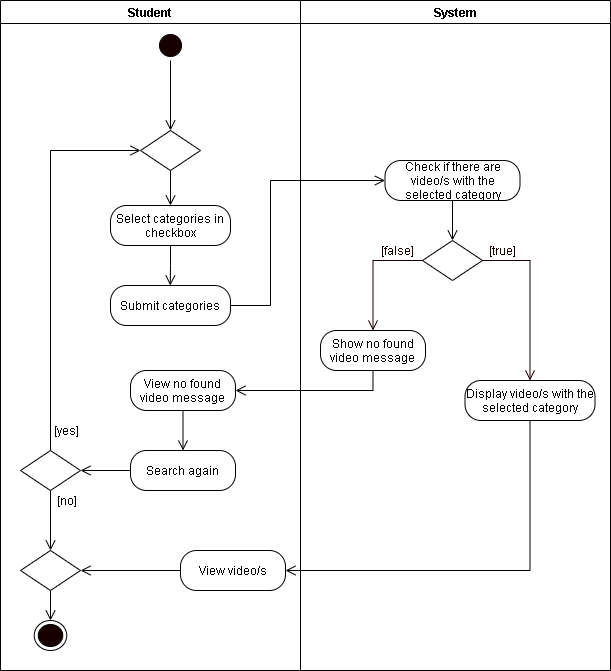

The diagram above was exported from draw.io. Its source (the exported page's mxGraphModel, read from the mxfile embedded in the PNG):
<mxGraphModel dx="926" dy="626" grid="1" gridSize="10" guides="1" tooltips="1" connect="1" arrows="1" fold="1" page="1" pageScale="1" pageWidth="850" pageHeight="1100" math="0" shadow="0">
  <root>
    <mxCell id="rMf--fXQGFweVD6SklOl-0" />
    <mxCell id="rMf--fXQGFweVD6SklOl-1" parent="rMf--fXQGFweVD6SklOl-0" />
    <mxCell id="BJPpNezhkRgE8ATxVfHn-0" value="Student" style="swimlane;startSize=23;" parent="rMf--fXQGFweVD6SklOl-1" vertex="1">
      <mxGeometry x="40" y="10" width="300" height="670" as="geometry" />
    </mxCell>
    <mxCell id="BJPpNezhkRgE8ATxVfHn-1" style="edgeStyle=orthogonalEdgeStyle;rounded=0;orthogonalLoop=1;jettySize=auto;html=1;exitX=0.5;exitY=1;exitDx=0;exitDy=0;entryX=0.5;entryY=0;entryDx=0;entryDy=0;endArrow=open;endFill=0;endSize=8;" parent="BJPpNezhkRgE8ATxVfHn-0" source="BJPpNezhkRgE8ATxVfHn-2" target="BJPpNezhkRgE8ATxVfHn-42" edge="1">
      <mxGeometry relative="1" as="geometry">
        <mxPoint x="170" y="110" as="targetPoint" />
      </mxGeometry>
    </mxCell>
    <mxCell id="BJPpNezhkRgE8ATxVfHn-2" value="" style="ellipse;html=1;shape=startState;fillColor=#190000;" parent="BJPpNezhkRgE8ATxVfHn-0" vertex="1">
      <mxGeometry x="155" y="30" width="30" height="30" as="geometry" />
    </mxCell>
    <mxCell id="BJPpNezhkRgE8ATxVfHn-9" value="Select categories in checkbox" style="rounded=1;whiteSpace=wrap;html=1;arcSize=40;" parent="BJPpNezhkRgE8ATxVfHn-0" vertex="1">
      <mxGeometry x="110" y="205" width="120" height="40" as="geometry" />
    </mxCell>
    <mxCell id="BJPpNezhkRgE8ATxVfHn-37" value="Submit categories" style="rounded=1;whiteSpace=wrap;html=1;arcSize=40;" parent="BJPpNezhkRgE8ATxVfHn-0" vertex="1">
      <mxGeometry x="110" y="285" width="120" height="40" as="geometry" />
    </mxCell>
    <mxCell id="BJPpNezhkRgE8ATxVfHn-43" style="edgeStyle=orthogonalEdgeStyle;rounded=0;orthogonalLoop=1;jettySize=auto;html=1;exitX=0.5;exitY=1;exitDx=0;exitDy=0;entryX=0.5;entryY=0;entryDx=0;entryDy=0;endArrow=open;endFill=0;endSize=8;" parent="BJPpNezhkRgE8ATxVfHn-0" source="BJPpNezhkRgE8ATxVfHn-42" target="BJPpNezhkRgE8ATxVfHn-9" edge="1">
      <mxGeometry relative="1" as="geometry" />
    </mxCell>
    <mxCell id="BJPpNezhkRgE8ATxVfHn-42" value="" style="rhombus;whiteSpace=wrap;html=1;" parent="BJPpNezhkRgE8ATxVfHn-0" vertex="1">
      <mxGeometry x="140" y="130" width="60" height="40" as="geometry" />
    </mxCell>
    <mxCell id="BJPpNezhkRgE8ATxVfHn-45" style="edgeStyle=orthogonalEdgeStyle;rounded=0;orthogonalLoop=1;jettySize=auto;html=1;exitX=0.5;exitY=0;exitDx=0;exitDy=0;entryX=0;entryY=0.5;entryDx=0;entryDy=0;endArrow=open;endFill=0;endSize=8;" parent="BJPpNezhkRgE8ATxVfHn-0" source="BJPpNezhkRgE8ATxVfHn-22" target="BJPpNezhkRgE8ATxVfHn-42" edge="1">
      <mxGeometry relative="1" as="geometry" />
    </mxCell>
    <mxCell id="ROB7PAyvhbq-px4vjKAX-2" style="edgeStyle=orthogonalEdgeStyle;rounded=0;orthogonalLoop=1;jettySize=auto;html=1;exitX=0.5;exitY=1;exitDx=0;exitDy=0;entryX=0.5;entryY=0;entryDx=0;entryDy=0;endArrow=open;endFill=0;endSize=8;" parent="BJPpNezhkRgE8ATxVfHn-0" source="BJPpNezhkRgE8ATxVfHn-22" target="ROB7PAyvhbq-px4vjKAX-0" edge="1">
      <mxGeometry relative="1" as="geometry" />
    </mxCell>
    <mxCell id="BJPpNezhkRgE8ATxVfHn-22" value="" style="rhombus;whiteSpace=wrap;html=1;" parent="BJPpNezhkRgE8ATxVfHn-0" vertex="1">
      <mxGeometry x="20" y="450" width="60" height="40" as="geometry" />
    </mxCell>
    <mxCell id="BJPpNezhkRgE8ATxVfHn-24" value="[yes]" style="text;html=1;align=center;verticalAlign=middle;resizable=0;points=[];autosize=1;strokeColor=none;rotation=0;" parent="BJPpNezhkRgE8ATxVfHn-0" vertex="1">
      <mxGeometry x="46.25" y="420" width="40" height="20" as="geometry" />
    </mxCell>
    <mxCell id="BJPpNezhkRgE8ATxVfHn-25" value="[no]" style="text;html=1;align=center;verticalAlign=middle;resizable=0;points=[];autosize=1;strokeColor=none;rotation=0;" parent="BJPpNezhkRgE8ATxVfHn-0" vertex="1">
      <mxGeometry x="46.25" y="490" width="40" height="20" as="geometry" />
    </mxCell>
    <mxCell id="ROB7PAyvhbq-px4vjKAX-11" style="edgeStyle=orthogonalEdgeStyle;rounded=0;orthogonalLoop=1;jettySize=auto;html=1;exitX=0.5;exitY=1;exitDx=0;exitDy=0;entryX=0.5;entryY=0;entryDx=0;entryDy=0;endArrow=open;endFill=0;endSize=8;" parent="BJPpNezhkRgE8ATxVfHn-0" source="ROB7PAyvhbq-px4vjKAX-0" target="BJPpNezhkRgE8ATxVfHn-23" edge="1">
      <mxGeometry relative="1" as="geometry" />
    </mxCell>
    <mxCell id="ROB7PAyvhbq-px4vjKAX-0" value="" style="rhombus;whiteSpace=wrap;html=1;" parent="BJPpNezhkRgE8ATxVfHn-0" vertex="1">
      <mxGeometry x="20" y="550" width="60" height="40" as="geometry" />
    </mxCell>
    <mxCell id="ROB7PAyvhbq-px4vjKAX-6" style="edgeStyle=orthogonalEdgeStyle;rounded=0;orthogonalLoop=1;jettySize=auto;html=1;exitX=0;exitY=0.5;exitDx=0;exitDy=0;entryX=1;entryY=0.5;entryDx=0;entryDy=0;endArrow=open;endFill=0;endSize=8;" parent="BJPpNezhkRgE8ATxVfHn-0" source="CZJqcjFPX6GzXnORi9Cq-4" target="BJPpNezhkRgE8ATxVfHn-22" edge="1">
      <mxGeometry relative="1" as="geometry" />
    </mxCell>
    <mxCell id="CZJqcjFPX6GzXnORi9Cq-5" style="edgeStyle=orthogonalEdgeStyle;rounded=0;orthogonalLoop=1;jettySize=auto;html=1;exitX=0.5;exitY=1;exitDx=0;exitDy=0;entryX=0.5;entryY=0;entryDx=0;entryDy=0;endArrow=open;endFill=0;endSize=8;" edge="1" parent="BJPpNezhkRgE8ATxVfHn-0" source="ROB7PAyvhbq-px4vjKAX-4" target="CZJqcjFPX6GzXnORi9Cq-4">
      <mxGeometry relative="1" as="geometry" />
    </mxCell>
    <mxCell id="ROB7PAyvhbq-px4vjKAX-4" value="View no found video message" style="rounded=1;whiteSpace=wrap;html=1;arcSize=40;" parent="BJPpNezhkRgE8ATxVfHn-0" vertex="1">
      <mxGeometry x="130" y="370" width="105" height="40" as="geometry" />
    </mxCell>
    <mxCell id="ROB7PAyvhbq-px4vjKAX-9" style="edgeStyle=orthogonalEdgeStyle;rounded=0;orthogonalLoop=1;jettySize=auto;html=1;exitX=0;exitY=0.5;exitDx=0;exitDy=0;endArrow=open;endFill=0;endSize=8;" parent="BJPpNezhkRgE8ATxVfHn-0" source="ROB7PAyvhbq-px4vjKAX-7" target="ROB7PAyvhbq-px4vjKAX-0" edge="1">
      <mxGeometry relative="1" as="geometry" />
    </mxCell>
    <mxCell id="ROB7PAyvhbq-px4vjKAX-7" value="View video/s" style="rounded=1;whiteSpace=wrap;html=1;arcSize=40;" parent="BJPpNezhkRgE8ATxVfHn-0" vertex="1">
      <mxGeometry x="180" y="550" width="105" height="40" as="geometry" />
    </mxCell>
    <mxCell id="BJPpNezhkRgE8ATxVfHn-23" value="" style="ellipse;html=1;shape=endState;fillColor=#190000;" parent="BJPpNezhkRgE8ATxVfHn-0" vertex="1">
      <mxGeometry x="33.75" y="620" width="32.5" height="30" as="geometry" />
    </mxCell>
    <mxCell id="CZJqcjFPX6GzXnORi9Cq-4" value="Search again" style="rounded=1;whiteSpace=wrap;html=1;arcSize=40;" vertex="1" parent="BJPpNezhkRgE8ATxVfHn-0">
      <mxGeometry x="130" y="450" width="105" height="40" as="geometry" />
    </mxCell>
    <mxCell id="BJPpNezhkRgE8ATxVfHn-10" value="System" style="swimlane;" parent="rMf--fXQGFweVD6SklOl-1" vertex="1">
      <mxGeometry x="340" y="10" width="310" height="670" as="geometry" />
    </mxCell>
    <mxCell id="BJPpNezhkRgE8ATxVfHn-11" value="" style="rhombus;whiteSpace=wrap;html=1;" parent="BJPpNezhkRgE8ATxVfHn-10" vertex="1">
      <mxGeometry x="122" y="240" width="60" height="40" as="geometry" />
    </mxCell>
    <mxCell id="BJPpNezhkRgE8ATxVfHn-12" value="&lt;font color=&quot;#190000&quot;&gt;[true]&lt;/font&gt;" style="text;html=1;align=center;verticalAlign=middle;resizable=0;points=[];autosize=1;strokeColor=none;fontColor=#FFFFFF;" parent="BJPpNezhkRgE8ATxVfHn-10" vertex="1">
      <mxGeometry x="182" y="240" width="40" height="20" as="geometry" />
    </mxCell>
    <mxCell id="BJPpNezhkRgE8ATxVfHn-13" value="&lt;font color=&quot;#190000&quot;&gt;[false]&lt;/font&gt;" style="text;html=1;align=center;verticalAlign=middle;resizable=0;points=[];autosize=1;strokeColor=none;fontColor=#FFFFFF;" parent="BJPpNezhkRgE8ATxVfHn-10" vertex="1">
      <mxGeometry x="72" y="240" width="50" height="20" as="geometry" />
    </mxCell>
    <mxCell id="BJPpNezhkRgE8ATxVfHn-15" value="Show no found video message" style="rounded=1;whiteSpace=wrap;html=1;arcSize=40;" parent="BJPpNezhkRgE8ATxVfHn-10" vertex="1">
      <mxGeometry x="20" y="330" width="105" height="40" as="geometry" />
    </mxCell>
    <mxCell id="BJPpNezhkRgE8ATxVfHn-17" value="Display video/s with the selected category" style="rounded=1;whiteSpace=wrap;html=1;arcSize=40;" parent="BJPpNezhkRgE8ATxVfHn-10" vertex="1">
      <mxGeometry x="164.5" y="380" width="130" height="40" as="geometry" />
    </mxCell>
    <mxCell id="BJPpNezhkRgE8ATxVfHn-18" style="edgeStyle=orthogonalEdgeStyle;rounded=0;orthogonalLoop=1;jettySize=auto;html=1;exitX=0;exitY=0.5;exitDx=0;exitDy=0;fontColor=#FFFFFF;endArrow=open;endFill=0;endSize=8;strokeColor=#190000;entryX=0.5;entryY=0;entryDx=0;entryDy=0;" parent="BJPpNezhkRgE8ATxVfHn-10" source="BJPpNezhkRgE8ATxVfHn-11" target="BJPpNezhkRgE8ATxVfHn-15" edge="1">
      <mxGeometry relative="1" as="geometry">
        <mxPoint x="59.5" y="260" as="targetPoint" />
      </mxGeometry>
    </mxCell>
    <mxCell id="BJPpNezhkRgE8ATxVfHn-19" style="edgeStyle=orthogonalEdgeStyle;rounded=0;orthogonalLoop=1;jettySize=auto;html=1;exitX=1;exitY=0.5;exitDx=0;exitDy=0;fontColor=#FFFFFF;endArrow=open;endFill=0;endSize=8;strokeColor=#190000;entryX=0.5;entryY=0;entryDx=0;entryDy=0;" parent="BJPpNezhkRgE8ATxVfHn-10" source="BJPpNezhkRgE8ATxVfHn-11" target="BJPpNezhkRgE8ATxVfHn-17" edge="1">
      <mxGeometry relative="1" as="geometry">
        <mxPoint x="267" y="350" as="targetPoint" />
      </mxGeometry>
    </mxCell>
    <mxCell id="CZJqcjFPX6GzXnORi9Cq-1" style="edgeStyle=orthogonalEdgeStyle;rounded=0;orthogonalLoop=1;jettySize=auto;html=1;exitX=0.5;exitY=1;exitDx=0;exitDy=0;entryX=0.5;entryY=0;entryDx=0;entryDy=0;endArrow=open;endFill=0;endSize=8;" edge="1" parent="BJPpNezhkRgE8ATxVfHn-10" source="CZJqcjFPX6GzXnORi9Cq-0" target="BJPpNezhkRgE8ATxVfHn-11">
      <mxGeometry relative="1" as="geometry" />
    </mxCell>
    <mxCell id="CZJqcjFPX6GzXnORi9Cq-0" value="Check if there are video/s with the selected category" style="rounded=1;whiteSpace=wrap;html=1;arcSize=40;" vertex="1" parent="BJPpNezhkRgE8ATxVfHn-10">
      <mxGeometry x="84.5" y="160" width="135" height="40" as="geometry" />
    </mxCell>
    <mxCell id="BJPpNezhkRgE8ATxVfHn-36" style="edgeStyle=orthogonalEdgeStyle;rounded=0;orthogonalLoop=1;jettySize=auto;html=1;exitX=0.5;exitY=1;exitDx=0;exitDy=0;endArrow=open;endFill=0;endSize=8;" parent="rMf--fXQGFweVD6SklOl-1" source="BJPpNezhkRgE8ATxVfHn-9" edge="1">
      <mxGeometry relative="1" as="geometry">
        <mxPoint x="209.75" y="295" as="targetPoint" />
      </mxGeometry>
    </mxCell>
    <mxCell id="BJPpNezhkRgE8ATxVfHn-38" style="edgeStyle=orthogonalEdgeStyle;rounded=0;orthogonalLoop=1;jettySize=auto;html=1;exitX=1;exitY=0.5;exitDx=0;exitDy=0;entryX=0;entryY=0.5;entryDx=0;entryDy=0;endArrow=open;endFill=0;endSize=8;" parent="rMf--fXQGFweVD6SklOl-1" source="BJPpNezhkRgE8ATxVfHn-37" target="CZJqcjFPX6GzXnORi9Cq-0" edge="1">
      <mxGeometry relative="1" as="geometry">
        <Array as="points">
          <mxPoint x="310" y="315" />
          <mxPoint x="310" y="190" />
        </Array>
      </mxGeometry>
    </mxCell>
    <mxCell id="ROB7PAyvhbq-px4vjKAX-5" style="edgeStyle=orthogonalEdgeStyle;rounded=0;orthogonalLoop=1;jettySize=auto;html=1;exitX=0.5;exitY=1;exitDx=0;exitDy=0;entryX=1;entryY=0.5;entryDx=0;entryDy=0;endArrow=open;endFill=0;endSize=8;" parent="rMf--fXQGFweVD6SklOl-1" source="BJPpNezhkRgE8ATxVfHn-15" target="ROB7PAyvhbq-px4vjKAX-4" edge="1">
      <mxGeometry relative="1" as="geometry" />
    </mxCell>
    <mxCell id="BJPpNezhkRgE8ATxVfHn-40" style="edgeStyle=orthogonalEdgeStyle;rounded=0;orthogonalLoop=1;jettySize=auto;html=1;exitX=0.5;exitY=1;exitDx=0;exitDy=0;entryX=1;entryY=0.5;entryDx=0;entryDy=0;endArrow=open;endFill=0;endSize=8;" parent="rMf--fXQGFweVD6SklOl-1" source="BJPpNezhkRgE8ATxVfHn-17" target="ROB7PAyvhbq-px4vjKAX-7" edge="1">
      <mxGeometry relative="1" as="geometry">
        <mxPoint x="582.5" y="380" as="targetPoint" />
      </mxGeometry>
    </mxCell>
  </root>
</mxGraphModel>